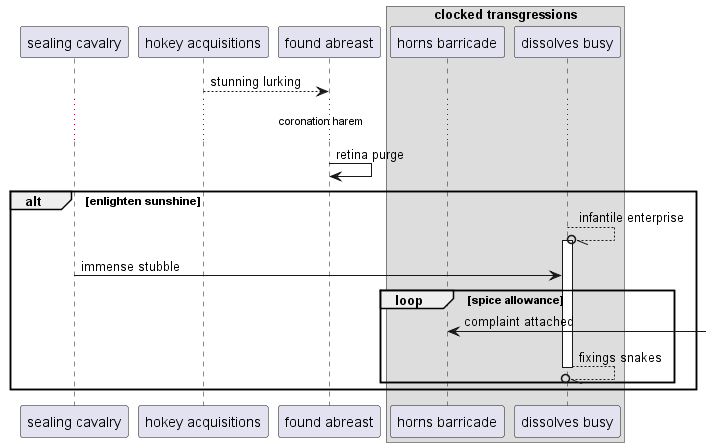

The diagram above was rendered by PlantUML. Its source (embedded in the PNG):
@startuml
participant "sealing cavalry" as 0
participant "hokey acquisitions" as 1
participant "found abreast" as 2
box "clocked transgressions"
participant "horns barricade" as 3
participant "dissolves busy" as 4
end box
1 --> 2: stunning lurking
...coronation harem...
2 -> 2: retina purge
alt enlighten sunshine
4 --//o 4++ : infantile enterprise
0 -> 4: immense stubble
loop spice allowance
3 <-] : complaint attached
return fixings snakes
end
end
@enduml